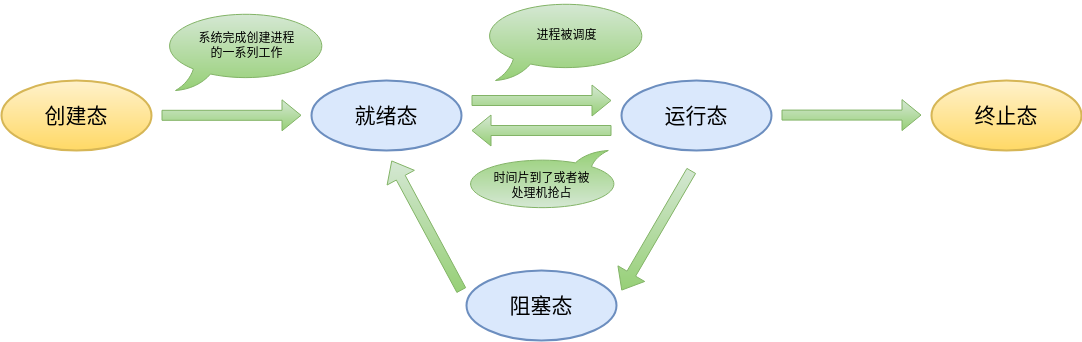

The diagram above was exported from draw.io. Its source (the exported page's mxGraphModel, read from the mxfile embedded in the PNG):
<mxGraphModel dx="2194" dy="749" grid="1" gridSize="10" guides="1" tooltips="1" connect="1" arrows="1" fold="1" page="1" pageScale="1" pageWidth="827" pageHeight="1169" math="0" shadow="0">
  <root>
    <mxCell id="0" />
    <mxCell id="1" parent="0" />
    <mxCell id="MbfUN8Mbo7hb5Bh2LURy-1" value="&lt;font style=&quot;font-size: 21px;&quot;&gt;创建态&lt;/font&gt;" style="strokeWidth=2;html=1;shape=mxgraph.flowchart.start_1;whiteSpace=wrap;fillColor=#fff2cc;gradientColor=#ffd966;strokeColor=#d6b656;" vertex="1" parent="1">
      <mxGeometry y="220" width="150" height="70" as="geometry" />
    </mxCell>
    <mxCell id="MbfUN8Mbo7hb5Bh2LURy-10" value="&lt;font style=&quot;font-size: 21px;&quot;&gt;就绪态&lt;/font&gt;" style="strokeWidth=2;html=1;shape=mxgraph.flowchart.start_1;whiteSpace=wrap;fillColor=#dae8fc;strokeColor=#6c8ebf;" vertex="1" parent="1">
      <mxGeometry x="310" y="220" width="150" height="70" as="geometry" />
    </mxCell>
    <mxCell id="MbfUN8Mbo7hb5Bh2LURy-12" value="" style="shape=flexArrow;endArrow=classic;html=1;rounded=0;fillColor=#d5e8d4;strokeColor=#82b366;gradientColor=#97d077;" edge="1" parent="1">
      <mxGeometry width="50" height="50" relative="1" as="geometry">
        <mxPoint x="160" y="254.8" as="sourcePoint" />
        <mxPoint x="300" y="254.8" as="targetPoint" />
      </mxGeometry>
    </mxCell>
    <mxCell id="MbfUN8Mbo7hb5Bh2LURy-13" value="" style="group" vertex="1" connectable="0" parent="1">
      <mxGeometry x="160" y="150" width="170" height="80" as="geometry" />
    </mxCell>
    <mxCell id="MbfUN8Mbo7hb5Bh2LURy-9" value="" style="whiteSpace=wrap;html=1;shape=mxgraph.basic.oval_callout;fillColor=#d5e8d4;gradientColor=#97d077;strokeColor=#82b366;" vertex="1" parent="MbfUN8Mbo7hb5Bh2LURy-13">
      <mxGeometry width="170" height="80" as="geometry" />
    </mxCell>
    <mxCell id="MbfUN8Mbo7hb5Bh2LURy-11" value="系统完成创建进程的一系列工作" style="text;html=1;strokeColor=none;fillColor=none;align=center;verticalAlign=middle;whiteSpace=wrap;rounded=0;" vertex="1" parent="MbfUN8Mbo7hb5Bh2LURy-13">
      <mxGeometry x="32.5" y="20" width="105" height="30" as="geometry" />
    </mxCell>
    <mxCell id="MbfUN8Mbo7hb5Bh2LURy-14" value="&lt;font style=&quot;font-size: 21px;&quot;&gt;运行态&lt;/font&gt;" style="strokeWidth=2;html=1;shape=mxgraph.flowchart.start_1;whiteSpace=wrap;fillColor=#dae8fc;strokeColor=#6c8ebf;" vertex="1" parent="1">
      <mxGeometry x="620" y="220" width="150" height="70" as="geometry" />
    </mxCell>
    <mxCell id="MbfUN8Mbo7hb5Bh2LURy-15" value="" style="shape=flexArrow;endArrow=classic;html=1;rounded=0;fillColor=#d5e8d4;strokeColor=#82b366;gradientColor=#97d077;" edge="1" parent="1">
      <mxGeometry width="50" height="50" relative="1" as="geometry">
        <mxPoint x="470" y="240" as="sourcePoint" />
        <mxPoint x="610" y="240" as="targetPoint" />
      </mxGeometry>
    </mxCell>
    <mxCell id="MbfUN8Mbo7hb5Bh2LURy-16" value="" style="shape=flexArrow;endArrow=classic;html=1;rounded=0;fillColor=#d5e8d4;strokeColor=#82b366;gradientColor=#97d077;" edge="1" parent="1">
      <mxGeometry width="50" height="50" relative="1" as="geometry">
        <mxPoint x="610" y="270" as="sourcePoint" />
        <mxPoint x="470" y="270" as="targetPoint" />
      </mxGeometry>
    </mxCell>
    <mxCell id="MbfUN8Mbo7hb5Bh2LURy-17" value="" style="group" vertex="1" connectable="0" parent="1">
      <mxGeometry x="480" y="140" width="170" height="80" as="geometry" />
    </mxCell>
    <mxCell id="MbfUN8Mbo7hb5Bh2LURy-18" value="" style="whiteSpace=wrap;html=1;shape=mxgraph.basic.oval_callout;fillColor=#d5e8d4;gradientColor=#97d077;strokeColor=#82b366;" vertex="1" parent="MbfUN8Mbo7hb5Bh2LURy-17">
      <mxGeometry width="170" height="80" as="geometry" />
    </mxCell>
    <mxCell id="MbfUN8Mbo7hb5Bh2LURy-19" value="进程被调度" style="text;html=1;strokeColor=none;fillColor=none;align=center;verticalAlign=middle;whiteSpace=wrap;rounded=0;" vertex="1" parent="MbfUN8Mbo7hb5Bh2LURy-17">
      <mxGeometry x="32.5" y="20" width="105" height="30" as="geometry" />
    </mxCell>
    <mxCell id="MbfUN8Mbo7hb5Bh2LURy-20" value="" style="group" vertex="1" connectable="0" parent="1">
      <mxGeometry x="460" y="290" width="160" height="60" as="geometry" />
    </mxCell>
    <mxCell id="MbfUN8Mbo7hb5Bh2LURy-21" value="" style="whiteSpace=wrap;html=1;shape=mxgraph.basic.oval_callout;direction=west;fillColor=#d5e8d4;gradientColor=#97d077;strokeColor=#82b366;" vertex="1" parent="MbfUN8Mbo7hb5Bh2LURy-20">
      <mxGeometry width="160" height="60" as="geometry" />
    </mxCell>
    <mxCell id="MbfUN8Mbo7hb5Bh2LURy-22" value="时间片到了或者被处理机抢占" style="text;html=1;strokeColor=none;fillColor=none;align=center;verticalAlign=middle;whiteSpace=wrap;rounded=0;movable=1;resizable=1;rotatable=1;deletable=1;editable=1;locked=0;connectable=1;" vertex="1" parent="MbfUN8Mbo7hb5Bh2LURy-20">
      <mxGeometry x="27.5" y="20" width="105" height="30" as="geometry" />
    </mxCell>
    <mxCell id="MbfUN8Mbo7hb5Bh2LURy-24" value="&lt;font style=&quot;font-size: 21px;&quot;&gt;终止态&lt;/font&gt;" style="strokeWidth=2;html=1;shape=mxgraph.flowchart.start_1;whiteSpace=wrap;fillColor=#fff2cc;gradientColor=#ffd966;strokeColor=#d6b656;" vertex="1" parent="1">
      <mxGeometry x="930" y="220" width="150" height="70" as="geometry" />
    </mxCell>
    <mxCell id="MbfUN8Mbo7hb5Bh2LURy-25" value="" style="shape=flexArrow;endArrow=classic;html=1;rounded=0;fillColor=#d5e8d4;strokeColor=#82b366;gradientColor=#97d077;" edge="1" parent="1">
      <mxGeometry width="50" height="50" relative="1" as="geometry">
        <mxPoint x="780" y="254.58" as="sourcePoint" />
        <mxPoint x="920" y="254.58" as="targetPoint" />
      </mxGeometry>
    </mxCell>
    <mxCell id="MbfUN8Mbo7hb5Bh2LURy-26" value="&lt;font style=&quot;font-size: 21px;&quot;&gt;阻塞态&lt;/font&gt;" style="strokeWidth=2;html=1;shape=mxgraph.flowchart.start_1;whiteSpace=wrap;fillColor=#dae8fc;strokeColor=#6c8ebf;" vertex="1" parent="1">
      <mxGeometry x="465" y="410" width="150" height="70" as="geometry" />
    </mxCell>
    <mxCell id="MbfUN8Mbo7hb5Bh2LURy-27" value="" style="shape=flexArrow;endArrow=classic;html=1;rounded=0;fillColor=#d5e8d4;strokeColor=#82b366;gradientColor=#97d077;" edge="1" parent="1">
      <mxGeometry width="50" height="50" relative="1" as="geometry">
        <mxPoint x="690" y="310" as="sourcePoint" />
        <mxPoint x="620" y="430" as="targetPoint" />
      </mxGeometry>
    </mxCell>
    <mxCell id="MbfUN8Mbo7hb5Bh2LURy-29" value="" style="shape=flexArrow;endArrow=classic;html=1;rounded=0;fillColor=#d5e8d4;strokeColor=#82b366;gradientColor=#97d077;" edge="1" parent="1">
      <mxGeometry width="50" height="50" relative="1" as="geometry">
        <mxPoint x="460" y="430" as="sourcePoint" />
        <mxPoint x="390" y="300" as="targetPoint" />
      </mxGeometry>
    </mxCell>
  </root>
</mxGraphModel>